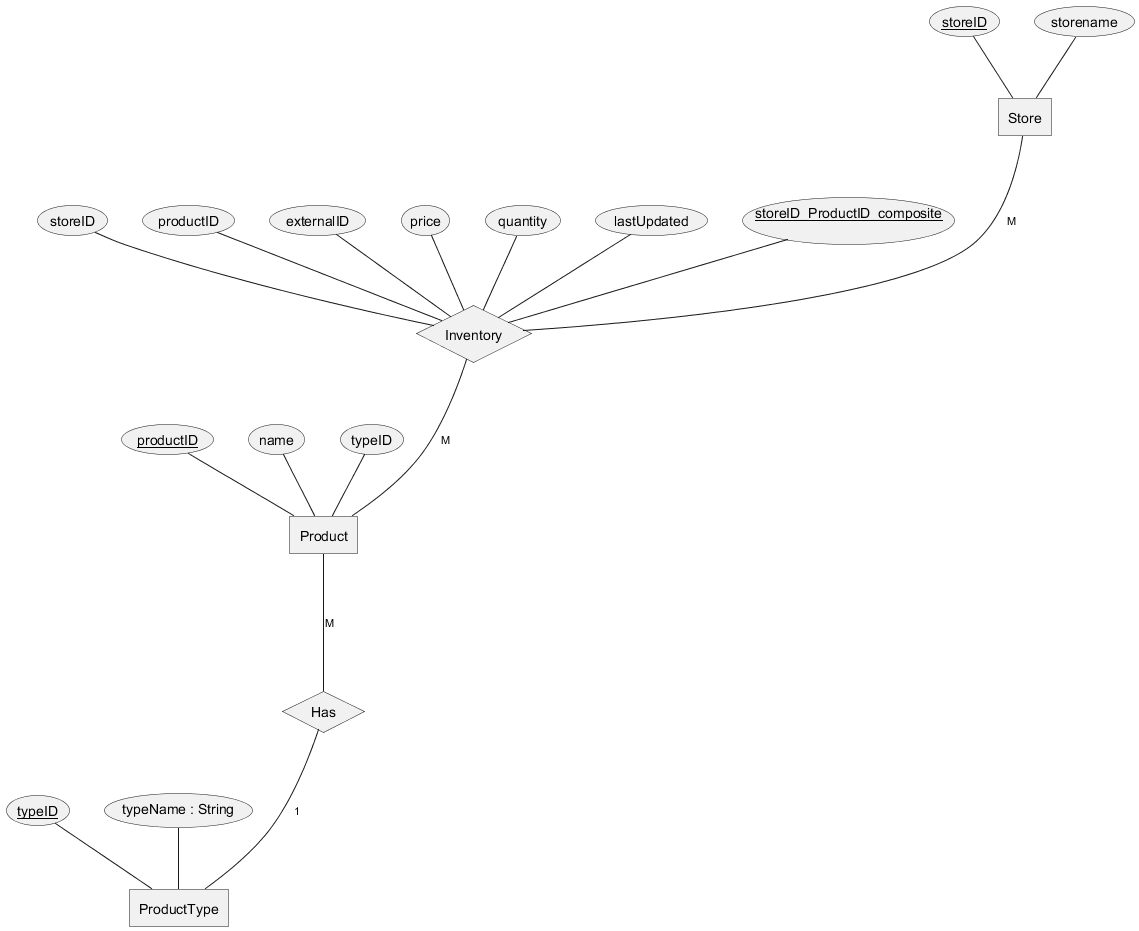

The diagram above was rendered by PlantUML. Its source (embedded in the PNG):
@startchen E/R Diagram For Workout Tracker
top to bottom direction

entity Store{
    storeID <<key>>
    storename
}

entity Product{
    productID <<key>>
    name
    typeID
}

entity ProductType{ 
    typeID <<key>>
    typeName : String
}

relationship Inventory{
    storeID
    productID
    externalID
    price
    quantity
    lastUpdated
    storeID_ProductID_composite <<key>>
}

relationship Has {
}

Store -M- Inventory
Inventory -M- Product
Product -M- Has
Has -1- ProductType


@endchen